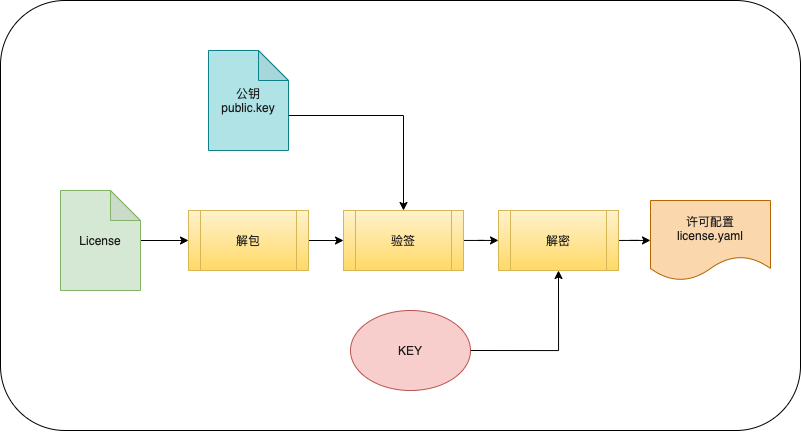

The diagram above was exported from draw.io. Its source (the exported page's mxGraphModel, read from the mxfile embedded in the PNG):
<mxGraphModel dx="933" dy="567" grid="1" gridSize="10" guides="1" tooltips="1" connect="1" arrows="1" fold="1" page="1" pageScale="1" pageWidth="850" pageHeight="1100" math="0" shadow="0">
  <root>
    <mxCell id="0" />
    <mxCell id="1" parent="0" />
    <mxCell id="21" value="" style="rounded=1;whiteSpace=wrap;html=1;gradientColor=none;fontColor=#1A1A1A;fillColor=#FFFFFF;" vertex="1" parent="1">
      <mxGeometry x="40" y="90" width="800" height="430" as="geometry" />
    </mxCell>
    <mxCell id="11" style="edgeStyle=orthogonalEdgeStyle;rounded=0;orthogonalLoop=1;jettySize=auto;html=1;exitX=0;exitY=0;exitDx=80;exitDy=65;exitPerimeter=0;entryX=0.5;entryY=0;entryDx=0;entryDy=0;" parent="1" source="2" target="9" edge="1">
      <mxGeometry relative="1" as="geometry" />
    </mxCell>
    <mxCell id="2" value="公钥&lt;br&gt;public.key" style="shape=note;whiteSpace=wrap;html=1;backgroundOutline=1;darkOpacity=0.05;fillColor=#b0e3e6;strokeColor=#0e8088;fontColor=#1A1A1A;" parent="1" vertex="1">
      <mxGeometry x="248" y="140" width="80" height="100" as="geometry" />
    </mxCell>
    <mxCell id="4" value="许可配置&lt;br&gt;license.yaml" style="shape=document;whiteSpace=wrap;html=1;boundedLbl=1;fillColor=#fad7ac;strokeColor=#b46504;fontColor=#1A1A1A;" parent="1" vertex="1">
      <mxGeometry x="690" y="290" width="120" height="80" as="geometry" />
    </mxCell>
    <mxCell id="10" style="edgeStyle=orthogonalEdgeStyle;rounded=0;orthogonalLoop=1;jettySize=auto;html=1;exitX=1;exitY=0.5;exitDx=0;exitDy=0;entryX=0;entryY=0.5;entryDx=0;entryDy=0;" parent="1" source="5" target="9" edge="1">
      <mxGeometry relative="1" as="geometry" />
    </mxCell>
    <mxCell id="5" value="解包" style="shape=process;whiteSpace=wrap;html=1;backgroundOutline=1;gradientColor=#ffd966;fillColor=#fff2cc;strokeColor=#d6b656;fontColor=#1A1A1A;" parent="1" vertex="1">
      <mxGeometry x="228" y="300" width="120" height="60" as="geometry" />
    </mxCell>
    <mxCell id="16" value="" style="edgeStyle=orthogonalEdgeStyle;rounded=0;orthogonalLoop=1;jettySize=auto;html=1;" parent="1" source="9" target="15" edge="1">
      <mxGeometry relative="1" as="geometry" />
    </mxCell>
    <mxCell id="9" value="验签" style="shape=process;whiteSpace=wrap;html=1;backgroundOutline=1;gradientColor=#ffd966;fillColor=#fff2cc;strokeColor=#d6b656;fontColor=#1A1A1A;" parent="1" vertex="1">
      <mxGeometry x="383" y="300" width="120" height="60" as="geometry" />
    </mxCell>
    <mxCell id="17" value="" style="edgeStyle=orthogonalEdgeStyle;rounded=0;orthogonalLoop=1;jettySize=auto;html=1;" edge="1" parent="1" source="12" target="5">
      <mxGeometry relative="1" as="geometry" />
    </mxCell>
    <mxCell id="12" value="License" style="shape=note;whiteSpace=wrap;html=1;backgroundOutline=1;darkOpacity=0.05;fillColor=#d5e8d4;strokeColor=#82b366;fontColor=#1A1A1A;" parent="1" vertex="1">
      <mxGeometry x="100" y="280" width="80" height="100" as="geometry" />
    </mxCell>
    <mxCell id="20" value="" style="edgeStyle=orthogonalEdgeStyle;rounded=0;orthogonalLoop=1;jettySize=auto;html=1;fontColor=#1A1A1A;" edge="1" parent="1" source="15" target="4">
      <mxGeometry relative="1" as="geometry" />
    </mxCell>
    <mxCell id="15" value="解密" style="shape=process;whiteSpace=wrap;html=1;backgroundOutline=1;gradientColor=#ffd966;fillColor=#fff2cc;strokeColor=#d6b656;fontColor=#1A1A1A;" parent="1" vertex="1">
      <mxGeometry x="538" y="300" width="120" height="60" as="geometry" />
    </mxCell>
    <mxCell id="19" style="edgeStyle=orthogonalEdgeStyle;rounded=0;orthogonalLoop=1;jettySize=auto;html=1;exitX=1;exitY=0.5;exitDx=0;exitDy=0;entryX=0.5;entryY=1;entryDx=0;entryDy=0;fontColor=#1A1A1A;" edge="1" parent="1" source="18" target="15">
      <mxGeometry relative="1" as="geometry" />
    </mxCell>
    <mxCell id="18" value="KEY" style="ellipse;whiteSpace=wrap;html=1;strokeColor=#b85450;fillColor=#f8cecc;fontColor=#1A1A1A;" vertex="1" parent="1">
      <mxGeometry x="390" y="400" width="120" height="80" as="geometry" />
    </mxCell>
  </root>
</mxGraphModel>